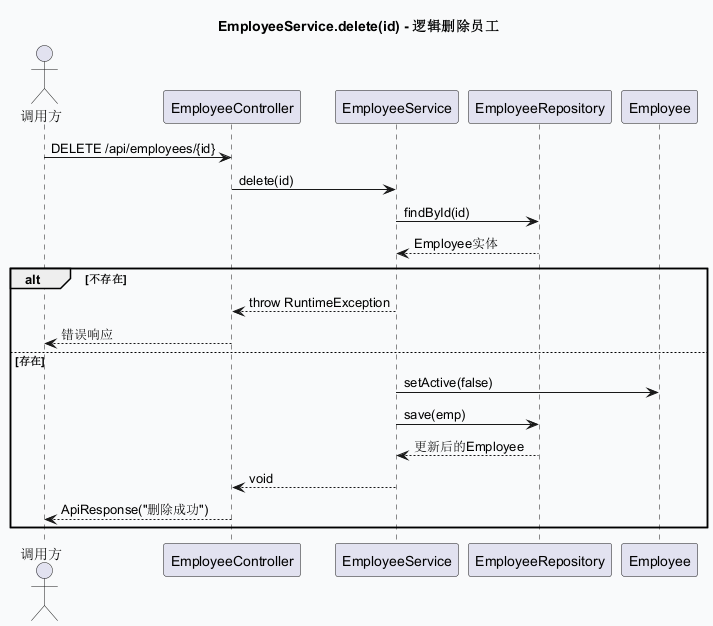

The diagram above was rendered by PlantUML. Its source (embedded in the PNG):
@startuml sd_EmployeeService_delete
skinparam backgroundColor #F9FAFB
title EmployeeService.delete(id) - 逻辑删除员工

actor "调用方" as Client
participant "EmployeeController" as Ctrl
participant "EmployeeService" as Service
participant "EmployeeRepository" as Repo

Client -> Ctrl: DELETE /api/employees/{id}
Ctrl -> Service: delete(id)
Service -> Repo: findById(id)
Repo --> Service: Employee实体
alt 不存在
  Service --> Ctrl: throw RuntimeException
  Ctrl --> Client: 错误响应
else 存在
  Service -> Employee: setActive(false)
  Service -> Repo: save(emp)
  Repo --> Service: 更新后的Employee
  Service --> Ctrl: void
  Ctrl --> Client: ApiResponse("删除成功")
end
@enduml